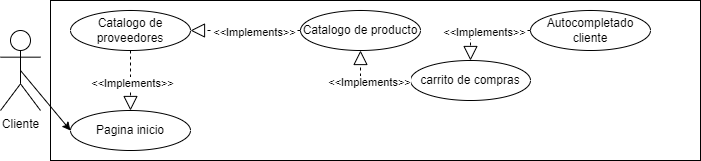

The diagram above was exported from draw.io. Its source (the exported page's mxGraphModel, read from the mxfile embedded in the PNG):
<mxGraphModel dx="1009" dy="586" grid="1" gridSize="10" guides="1" tooltips="1" connect="1" arrows="1" fold="1" page="1" pageScale="1" pageWidth="827" pageHeight="1169" math="0" shadow="0">
  <root>
    <mxCell id="0" />
    <mxCell id="1" parent="0" />
    <mxCell id="fBcOhFsnsllxWlioHnGS-19" value="" style="rounded=0;whiteSpace=wrap;html=1;" parent="1" vertex="1">
      <mxGeometry x="80" y="20" width="650" height="160" as="geometry" />
    </mxCell>
    <mxCell id="fBcOhFsnsllxWlioHnGS-1" value="Catalogo de proveedores" style="ellipse;whiteSpace=wrap;html=1;" parent="1" vertex="1">
      <mxGeometry x="100" y="30" width="120" height="40" as="geometry" />
    </mxCell>
    <mxCell id="fBcOhFsnsllxWlioHnGS-2" value="Pagina inicio" style="ellipse;whiteSpace=wrap;html=1;" parent="1" vertex="1">
      <mxGeometry x="100" y="130" width="120" height="40" as="geometry" />
    </mxCell>
    <mxCell id="fBcOhFsnsllxWlioHnGS-3" value="Catalogo de producto" style="ellipse;whiteSpace=wrap;html=1;" parent="1" vertex="1">
      <mxGeometry x="330" y="30" width="120" height="40" as="geometry" />
    </mxCell>
    <mxCell id="fBcOhFsnsllxWlioHnGS-4" value="carrito de compras" style="ellipse;whiteSpace=wrap;html=1;" parent="1" vertex="1">
      <mxGeometry x="440" y="80" width="120" height="40" as="geometry" />
    </mxCell>
    <mxCell id="fBcOhFsnsllxWlioHnGS-5" value="Autocompletado cliente" style="ellipse;whiteSpace=wrap;html=1;" parent="1" vertex="1">
      <mxGeometry x="560" y="30" width="120" height="40" as="geometry" />
    </mxCell>
    <mxCell id="fBcOhFsnsllxWlioHnGS-9" value="" style="endArrow=block;dashed=1;endFill=0;endSize=12;html=1;rounded=0;entryX=1;entryY=0.5;entryDx=0;entryDy=0;exitX=0;exitY=0.5;exitDx=0;exitDy=0;" parent="1" source="fBcOhFsnsllxWlioHnGS-3" target="fBcOhFsnsllxWlioHnGS-1" edge="1">
      <mxGeometry width="160" relative="1" as="geometry">
        <mxPoint x="445" y="144" as="sourcePoint" />
        <mxPoint x="295" y="145" as="targetPoint" />
        <Array as="points" />
      </mxGeometry>
    </mxCell>
    <mxCell id="fBcOhFsnsllxWlioHnGS-10" value="&amp;lt;&amp;lt;Implements&amp;gt;&amp;gt;" style="edgeLabel;html=1;align=center;verticalAlign=middle;resizable=0;points=[];" parent="fBcOhFsnsllxWlioHnGS-9" connectable="0" vertex="1">
      <mxGeometry x="0.0545" y="1" relative="1" as="geometry">
        <mxPoint x="11" as="offset" />
      </mxGeometry>
    </mxCell>
    <mxCell id="fBcOhFsnsllxWlioHnGS-11" value="" style="endArrow=block;dashed=1;endFill=0;endSize=12;html=1;rounded=0;entryX=0.5;entryY=1;entryDx=0;entryDy=0;exitX=0;exitY=0.5;exitDx=0;exitDy=0;" parent="1" source="fBcOhFsnsllxWlioHnGS-4" target="fBcOhFsnsllxWlioHnGS-3" edge="1">
      <mxGeometry width="160" relative="1" as="geometry">
        <mxPoint x="395" y="120" as="sourcePoint" />
        <mxPoint x="245" y="121" as="targetPoint" />
        <Array as="points">
          <mxPoint x="390" y="100" />
        </Array>
      </mxGeometry>
    </mxCell>
    <mxCell id="fBcOhFsnsllxWlioHnGS-12" value="&amp;lt;&amp;lt;Implements&amp;gt;&amp;gt;" style="edgeLabel;html=1;align=center;verticalAlign=middle;resizable=0;points=[];" parent="fBcOhFsnsllxWlioHnGS-11" connectable="0" vertex="1">
      <mxGeometry x="0.0545" y="1" relative="1" as="geometry">
        <mxPoint as="offset" />
      </mxGeometry>
    </mxCell>
    <mxCell id="fBcOhFsnsllxWlioHnGS-13" value="" style="endArrow=block;dashed=1;endFill=0;endSize=12;html=1;rounded=0;entryX=0.5;entryY=0;entryDx=0;entryDy=0;exitX=0;exitY=0.5;exitDx=0;exitDy=0;" parent="1" source="fBcOhFsnsllxWlioHnGS-5" target="fBcOhFsnsllxWlioHnGS-4" edge="1">
      <mxGeometry width="160" relative="1" as="geometry">
        <mxPoint x="360" y="-60" as="sourcePoint" />
        <mxPoint x="210" y="-59" as="targetPoint" />
        <Array as="points">
          <mxPoint x="500" y="50" />
        </Array>
      </mxGeometry>
    </mxCell>
    <mxCell id="fBcOhFsnsllxWlioHnGS-14" value="&amp;lt;&amp;lt;Implements&amp;gt;&amp;gt;" style="edgeLabel;html=1;align=center;verticalAlign=middle;resizable=0;points=[];" parent="fBcOhFsnsllxWlioHnGS-13" connectable="0" vertex="1">
      <mxGeometry x="0.0545" y="1" relative="1" as="geometry">
        <mxPoint as="offset" />
      </mxGeometry>
    </mxCell>
    <mxCell id="fBcOhFsnsllxWlioHnGS-15" value="" style="endArrow=block;dashed=1;endFill=0;endSize=12;html=1;rounded=0;entryX=0.5;entryY=0;entryDx=0;entryDy=0;exitX=0.5;exitY=1;exitDx=0;exitDy=0;" parent="1" source="fBcOhFsnsllxWlioHnGS-1" target="fBcOhFsnsllxWlioHnGS-2" edge="1">
      <mxGeometry width="160" relative="1" as="geometry">
        <mxPoint x="380" y="-40" as="sourcePoint" />
        <mxPoint x="230" y="-39" as="targetPoint" />
        <Array as="points" />
      </mxGeometry>
    </mxCell>
    <mxCell id="fBcOhFsnsllxWlioHnGS-16" value="&amp;lt;&amp;lt;Implements&amp;gt;&amp;gt;" style="edgeLabel;html=1;align=center;verticalAlign=middle;resizable=0;points=[];" parent="fBcOhFsnsllxWlioHnGS-15" connectable="0" vertex="1">
      <mxGeometry x="0.0545" y="1" relative="1" as="geometry">
        <mxPoint as="offset" />
      </mxGeometry>
    </mxCell>
    <mxCell id="fBcOhFsnsllxWlioHnGS-17" value="Cliente" style="shape=umlActor;verticalLabelPosition=bottom;verticalAlign=top;html=1;outlineConnect=0;" parent="1" vertex="1">
      <mxGeometry x="30" y="50" width="40" height="80" as="geometry" />
    </mxCell>
    <mxCell id="fBcOhFsnsllxWlioHnGS-18" value="" style="endArrow=classic;html=1;rounded=0;exitX=0.5;exitY=0.5;exitDx=0;exitDy=0;exitPerimeter=0;entryX=0;entryY=0.5;entryDx=0;entryDy=0;" parent="1" source="fBcOhFsnsllxWlioHnGS-17" target="fBcOhFsnsllxWlioHnGS-2" edge="1">
      <mxGeometry width="50" height="50" relative="1" as="geometry">
        <mxPoint x="320" y="200" as="sourcePoint" />
        <mxPoint x="370" y="150" as="targetPoint" />
      </mxGeometry>
    </mxCell>
  </root>
</mxGraphModel>